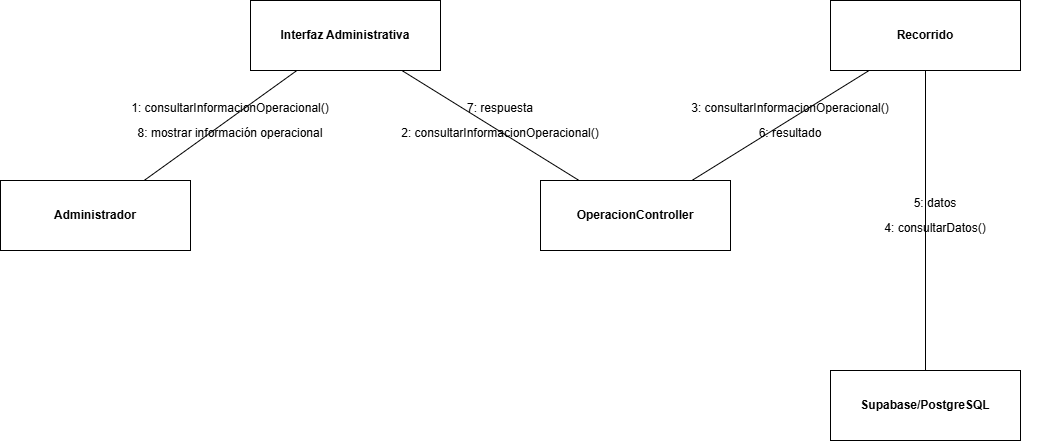

The diagram above was exported from draw.io. Its source (the exported page's mxGraphModel, read from the mxfile embedded in the PNG):
<mxGraphModel dx="1414" dy="743" grid="1" gridSize="10" guides="1" tooltips="1" connect="1" arrows="1" fold="1" page="1" pageScale="1" pageWidth="1200" pageHeight="800" math="0" shadow="0">
  <root>
    <mxCell id="0" />
    <mxCell id="1" parent="0" />
    <mxCell id="n0" parent="1" style="rounded=0;whiteSpace=wrap;html=1;strokeColor=#000000;fillColor=#ffffff;fontStyle=1;" value="Administrador" vertex="1">
      <mxGeometry height="70" width="190" x="60" y="260" as="geometry" />
    </mxCell>
    <mxCell id="n1" parent="1" style="rounded=0;whiteSpace=wrap;html=1;strokeColor=#000000;fillColor=#ffffff;fontStyle=1;" value="Interfaz Administrativa" vertex="1">
      <mxGeometry height="70" width="190" x="310" y="80" as="geometry" />
    </mxCell>
    <mxCell id="n2" parent="1" style="rounded=0;whiteSpace=wrap;html=1;strokeColor=#000000;fillColor=#ffffff;fontStyle=1;" value="OperacionController" vertex="1">
      <mxGeometry height="70" width="190" x="600" y="260" as="geometry" />
    </mxCell>
    <mxCell id="n3" parent="1" style="rounded=0;whiteSpace=wrap;html=1;strokeColor=#000000;fillColor=#ffffff;fontStyle=1;" value="Recorrido" vertex="1">
      <mxGeometry height="70" width="190" x="890" y="80" as="geometry" />
    </mxCell>
    <mxCell id="n4" parent="1" style="rounded=0;whiteSpace=wrap;html=1;strokeColor=#000000;fillColor=#ffffff;fontStyle=1;" value="Supabase/PostgreSQL" vertex="1">
      <mxGeometry height="70" width="190" x="890" y="450" as="geometry" />
    </mxCell>
    <mxCell id="link0" edge="1" parent="1" source="n0" style="endArrow=none;startArrow=none;strokeColor=#000000;" target="n1">
      <mxGeometry relative="1" as="geometry" />
    </mxCell>
    <mxCell id="link1" edge="1" parent="1" source="n1" style="endArrow=none;startArrow=none;strokeColor=#000000;" target="n2">
      <mxGeometry relative="1" as="geometry" />
    </mxCell>
    <mxCell id="link2" edge="1" parent="1" source="n2" style="endArrow=none;startArrow=none;strokeColor=#000000;" target="n3">
      <mxGeometry relative="1" as="geometry" />
    </mxCell>
    <mxCell id="link3" edge="1" parent="1" source="n3" style="endArrow=none;startArrow=none;strokeColor=#000000;" target="n4">
      <mxGeometry relative="1" as="geometry" />
    </mxCell>
    <mxCell id="m0" parent="1" style="text;html=1;align=center;verticalAlign=middle;whiteSpace=wrap;strokeColor=none;fillColor=none;" value="1: consultarInformacionOperacional()" vertex="1">
      <mxGeometry height="35" width="210" x="185" y="170" as="geometry" />
    </mxCell>
    <mxCell id="m1" parent="1" style="text;html=1;align=center;verticalAlign=middle;whiteSpace=wrap;strokeColor=none;fillColor=none;" value="2: consultarInformacionOperacional()" vertex="1">
      <mxGeometry height="35" width="210" x="455" y="195" as="geometry" />
    </mxCell>
    <mxCell id="m2" parent="1" style="text;html=1;align=center;verticalAlign=middle;whiteSpace=wrap;strokeColor=none;fillColor=none;" value="3: consultarInformacionOperacional()" vertex="1">
      <mxGeometry height="35" width="210" x="745" y="170" as="geometry" />
    </mxCell>
    <mxCell id="m3" parent="1" style="text;html=1;align=center;verticalAlign=middle;whiteSpace=wrap;strokeColor=none;fillColor=none;" value="4: consultarDatos()" vertex="1">
      <mxGeometry height="35" width="210" x="890" y="290" as="geometry" />
    </mxCell>
    <mxCell id="m4" parent="1" style="text;html=1;align=center;verticalAlign=middle;whiteSpace=wrap;strokeColor=none;fillColor=none;" value="5: datos" vertex="1">
      <mxGeometry height="35" width="210" x="890" y="265" as="geometry" />
    </mxCell>
    <mxCell id="m5" parent="1" style="text;html=1;align=center;verticalAlign=middle;whiteSpace=wrap;strokeColor=none;fillColor=none;" value="6: resultado" vertex="1">
      <mxGeometry height="35" width="210" x="745" y="195" as="geometry" />
    </mxCell>
    <mxCell id="m6" parent="1" style="text;html=1;align=center;verticalAlign=middle;whiteSpace=wrap;strokeColor=none;fillColor=none;" value="7: respuesta" vertex="1">
      <mxGeometry height="35" width="210" x="455" y="170" as="geometry" />
    </mxCell>
    <mxCell id="m7" parent="1" style="text;html=1;align=center;verticalAlign=middle;whiteSpace=wrap;strokeColor=none;fillColor=none;" value="8: mostrar información operacional" vertex="1">
      <mxGeometry height="35" width="210" x="185" y="195" as="geometry" />
    </mxCell>
  </root>
</mxGraphModel>